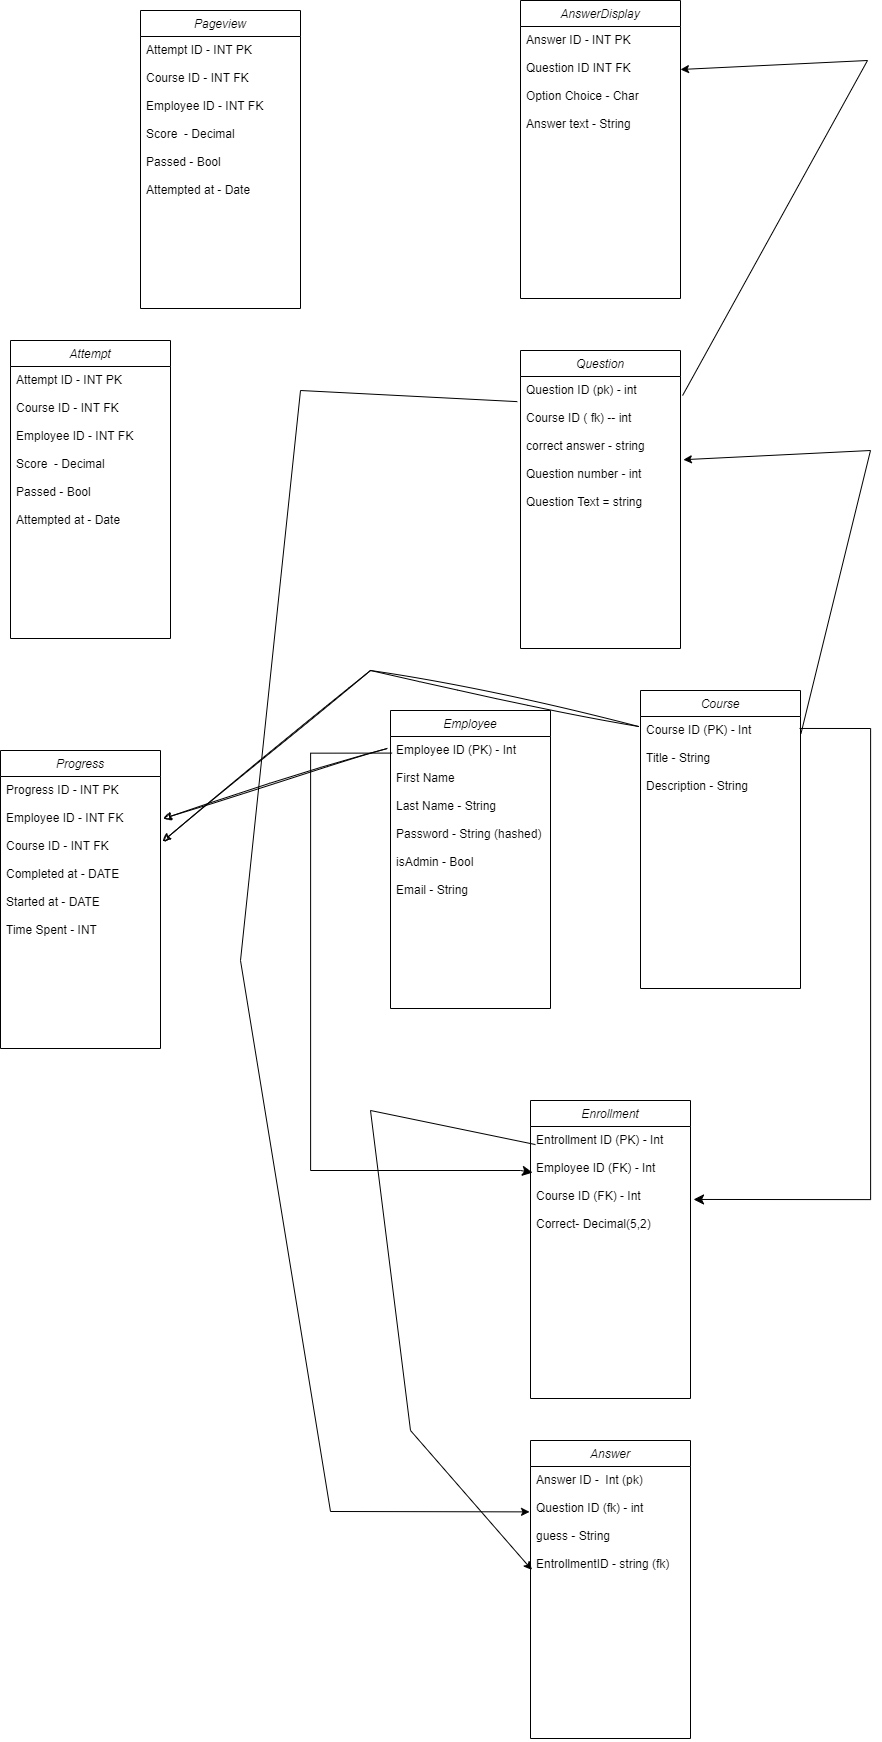

The diagram above was exported from draw.io. Its source (the exported page's mxGraphModel, read from the mxfile embedded in the PNG):
<mxGraphModel dx="3125" dy="2322" grid="1" gridSize="10" guides="1" tooltips="1" connect="1" arrows="1" fold="1" page="1" pageScale="1" pageWidth="827" pageHeight="1169" math="0" shadow="0">
  <root>
    <mxCell id="WIyWlLk6GJQsqaUBKTNV-0" />
    <mxCell id="WIyWlLk6GJQsqaUBKTNV-1" parent="WIyWlLk6GJQsqaUBKTNV-0" />
    <mxCell id="zkfFHV4jXpPFQw0GAbJ--0" value="Employee" style="swimlane;fontStyle=2;align=center;verticalAlign=top;childLayout=stackLayout;horizontal=1;startSize=26;horizontalStack=0;resizeParent=1;resizeLast=0;collapsible=1;marginBottom=0;rounded=0;shadow=0;strokeWidth=1;" parent="WIyWlLk6GJQsqaUBKTNV-1" vertex="1">
      <mxGeometry x="220" y="170" width="160" height="298" as="geometry">
        <mxRectangle x="230" y="140" width="160" height="26" as="alternateBounds" />
      </mxGeometry>
    </mxCell>
    <mxCell id="zkfFHV4jXpPFQw0GAbJ--1" value="Employee ID (PK) - Int&#10;&#10;First Name&#10;&#10;Last Name - String&#10;&#10;Password - String (hashed)&#10;&#10;isAdmin - Bool&#10;&#10;Email - String&#10;&#10;" style="text;align=left;verticalAlign=top;spacingLeft=4;spacingRight=4;overflow=hidden;rotatable=0;points=[[0,0.5],[1,0.5]];portConstraint=eastwest;fontColor=default;" parent="zkfFHV4jXpPFQw0GAbJ--0" vertex="1">
      <mxGeometry y="26" width="160" height="244" as="geometry" />
    </mxCell>
    <mxCell id="zkfFHV4jXpPFQw0GAbJ--3" value="&#10;&#10;&#10;" style="text;align=left;verticalAlign=top;spacingLeft=4;spacingRight=4;overflow=hidden;rotatable=0;points=[[0,0.5],[1,0.5]];portConstraint=eastwest;rounded=0;shadow=0;html=0;fontColor=default;" parent="zkfFHV4jXpPFQw0GAbJ--0" vertex="1">
      <mxGeometry y="270" width="160" height="28" as="geometry" />
    </mxCell>
    <mxCell id="UcZwlbwgFThIz_sPrnjF-1" value="Course" style="swimlane;fontStyle=2;align=center;verticalAlign=top;childLayout=stackLayout;horizontal=1;startSize=26;horizontalStack=0;resizeParent=1;resizeLast=0;collapsible=1;marginBottom=0;rounded=0;shadow=0;strokeWidth=1;" parent="WIyWlLk6GJQsqaUBKTNV-1" vertex="1">
      <mxGeometry x="470" y="150" width="160" height="298" as="geometry">
        <mxRectangle x="230" y="140" width="160" height="26" as="alternateBounds" />
      </mxGeometry>
    </mxCell>
    <mxCell id="UcZwlbwgFThIz_sPrnjF-2" value="Course ID (PK) - Int&#10;&#10;Title - String&#10;&#10;Description - String&#10;&#10;" style="text;align=left;verticalAlign=top;spacingLeft=4;spacingRight=4;overflow=hidden;rotatable=0;points=[[0,0.5],[1,0.5]];portConstraint=eastwest;fontColor=default;" parent="UcZwlbwgFThIz_sPrnjF-1" vertex="1">
      <mxGeometry y="26" width="160" height="244" as="geometry" />
    </mxCell>
    <mxCell id="UcZwlbwgFThIz_sPrnjF-3" value="&#10;&#10;&#10;" style="text;align=left;verticalAlign=top;spacingLeft=4;spacingRight=4;overflow=hidden;rotatable=0;points=[[0,0.5],[1,0.5]];portConstraint=eastwest;rounded=0;shadow=0;html=0;fontColor=default;" parent="UcZwlbwgFThIz_sPrnjF-1" vertex="1">
      <mxGeometry y="270" width="160" height="28" as="geometry" />
    </mxCell>
    <mxCell id="UcZwlbwgFThIz_sPrnjF-4" value="Enrollment" style="swimlane;fontStyle=2;align=center;verticalAlign=top;childLayout=stackLayout;horizontal=1;startSize=26;horizontalStack=0;resizeParent=1;resizeLast=0;collapsible=1;marginBottom=0;rounded=0;shadow=0;strokeWidth=1;" parent="WIyWlLk6GJQsqaUBKTNV-1" vertex="1">
      <mxGeometry x="360" y="560" width="160" height="298" as="geometry">
        <mxRectangle x="230" y="140" width="160" height="26" as="alternateBounds" />
      </mxGeometry>
    </mxCell>
    <mxCell id="UcZwlbwgFThIz_sPrnjF-5" value="Entrollment ID (PK) - Int&#10;&#10;Employee ID (FK) - Int&#10;&#10;Course ID (FK) - Int&#10;&#10;Correct- Decimal(5,2)&#10;&#10;&#10;&#10;" style="text;align=left;verticalAlign=top;spacingLeft=4;spacingRight=4;overflow=hidden;rotatable=0;points=[[0,0.5],[1,0.5]];portConstraint=eastwest;fontColor=default;" parent="UcZwlbwgFThIz_sPrnjF-4" vertex="1">
      <mxGeometry y="26" width="160" height="244" as="geometry" />
    </mxCell>
    <mxCell id="UcZwlbwgFThIz_sPrnjF-6" value="&#10;&#10;&#10;" style="text;align=left;verticalAlign=top;spacingLeft=4;spacingRight=4;overflow=hidden;rotatable=0;points=[[0,0.5],[1,0.5]];portConstraint=eastwest;rounded=0;shadow=0;html=0;fontColor=default;" parent="UcZwlbwgFThIz_sPrnjF-4" vertex="1">
      <mxGeometry y="270" width="160" height="28" as="geometry" />
    </mxCell>
    <mxCell id="UcZwlbwgFThIz_sPrnjF-7" value="" style="edgeStyle=segmentEdgeStyle;endArrow=classic;html=1;curved=0;rounded=0;endSize=8;startSize=8;exitX=0.01;exitY=0.068;exitDx=0;exitDy=0;exitPerimeter=0;entryX=0.013;entryY=0.189;entryDx=0;entryDy=0;entryPerimeter=0;" parent="WIyWlLk6GJQsqaUBKTNV-1" source="zkfFHV4jXpPFQw0GAbJ--1" target="UcZwlbwgFThIz_sPrnjF-5" edge="1">
      <mxGeometry width="50" height="50" relative="1" as="geometry">
        <mxPoint x="196.96000000000004" y="213.08000000000004" as="sourcePoint" />
        <mxPoint x="350" y="600" as="targetPoint" />
        <Array as="points">
          <mxPoint x="140" y="213" />
          <mxPoint x="140" y="630" />
          <mxPoint x="350" y="630" />
          <mxPoint x="350" y="632" />
        </Array>
      </mxGeometry>
    </mxCell>
    <mxCell id="UcZwlbwgFThIz_sPrnjF-8" value="" style="edgeStyle=segmentEdgeStyle;endArrow=classic;html=1;curved=0;rounded=0;endSize=8;startSize=8;entryX=1.019;entryY=0.299;entryDx=0;entryDy=0;entryPerimeter=0;exitX=0.994;exitY=0.049;exitDx=0;exitDy=0;exitPerimeter=0;" parent="WIyWlLk6GJQsqaUBKTNV-1" source="UcZwlbwgFThIz_sPrnjF-2" target="UcZwlbwgFThIz_sPrnjF-5" edge="1">
      <mxGeometry width="50" height="50" relative="1" as="geometry">
        <mxPoint x="640" y="190" as="sourcePoint" />
        <mxPoint x="750" y="430" as="targetPoint" />
        <Array as="points">
          <mxPoint x="700" y="188" />
          <mxPoint x="700" y="659" />
        </Array>
      </mxGeometry>
    </mxCell>
    <mxCell id="00tCyYz6HfbST3fphfPO-1" value="Question" style="swimlane;fontStyle=2;align=center;verticalAlign=top;childLayout=stackLayout;horizontal=1;startSize=26;horizontalStack=0;resizeParent=1;resizeLast=0;collapsible=1;marginBottom=0;rounded=0;shadow=0;strokeWidth=1;" parent="WIyWlLk6GJQsqaUBKTNV-1" vertex="1">
      <mxGeometry x="350" y="-190" width="160" height="298" as="geometry">
        <mxRectangle x="230" y="140" width="160" height="26" as="alternateBounds" />
      </mxGeometry>
    </mxCell>
    <mxCell id="00tCyYz6HfbST3fphfPO-2" value="Question ID (pk) - int&#10;&#10;Course ID ( fk) -- int&#10;&#10;correct answer - string&#10;&#10;Question number - int&#10;&#10;Question Text = string" style="text;align=left;verticalAlign=top;spacingLeft=4;spacingRight=4;overflow=hidden;rotatable=0;points=[[0,0.5],[1,0.5]];portConstraint=eastwest;fontColor=default;" parent="00tCyYz6HfbST3fphfPO-1" vertex="1">
      <mxGeometry y="26" width="160" height="244" as="geometry" />
    </mxCell>
    <mxCell id="00tCyYz6HfbST3fphfPO-3" value="&#10;&#10;&#10;" style="text;align=left;verticalAlign=top;spacingLeft=4;spacingRight=4;overflow=hidden;rotatable=0;points=[[0,0.5],[1,0.5]];portConstraint=eastwest;rounded=0;shadow=0;html=0;fontColor=default;" parent="00tCyYz6HfbST3fphfPO-1" vertex="1">
      <mxGeometry y="270" width="160" height="28" as="geometry" />
    </mxCell>
    <mxCell id="00tCyYz6HfbST3fphfPO-4" value="Answer" style="swimlane;fontStyle=2;align=center;verticalAlign=top;childLayout=stackLayout;horizontal=1;startSize=26;horizontalStack=0;resizeParent=1;resizeLast=0;collapsible=1;marginBottom=0;rounded=0;shadow=0;strokeWidth=1;" parent="WIyWlLk6GJQsqaUBKTNV-1" vertex="1">
      <mxGeometry x="360" y="900" width="160" height="298" as="geometry">
        <mxRectangle x="230" y="140" width="160" height="26" as="alternateBounds" />
      </mxGeometry>
    </mxCell>
    <mxCell id="00tCyYz6HfbST3fphfPO-5" value="Answer ID -  Int (pk)&#10;&#10;Question ID (fk) - int&#10;&#10;guess - String&#10;&#10;EntrollmentID - string (fk)&#10;" style="text;align=left;verticalAlign=top;spacingLeft=4;spacingRight=4;overflow=hidden;rotatable=0;points=[[0,0.5],[1,0.5]];portConstraint=eastwest;fontColor=default;" parent="00tCyYz6HfbST3fphfPO-4" vertex="1">
      <mxGeometry y="26" width="160" height="244" as="geometry" />
    </mxCell>
    <mxCell id="00tCyYz6HfbST3fphfPO-6" value="&#10;&#10;&#10;" style="text;align=left;verticalAlign=top;spacingLeft=4;spacingRight=4;overflow=hidden;rotatable=0;points=[[0,0.5],[1,0.5]];portConstraint=eastwest;rounded=0;shadow=0;html=0;fontColor=default;" parent="00tCyYz6HfbST3fphfPO-4" vertex="1">
      <mxGeometry y="270" width="160" height="28" as="geometry" />
    </mxCell>
    <mxCell id="00tCyYz6HfbST3fphfPO-7" value="" style="endArrow=classic;html=1;rounded=0;entryX=-0.006;entryY=0.186;entryDx=0;entryDy=0;entryPerimeter=0;exitX=-0.02;exitY=0.103;exitDx=0;exitDy=0;exitPerimeter=0;" parent="WIyWlLk6GJQsqaUBKTNV-1" source="00tCyYz6HfbST3fphfPO-2" target="00tCyYz6HfbST3fphfPO-5" edge="1">
      <mxGeometry width="50" height="50" relative="1" as="geometry">
        <mxPoint x="170" y="-170" as="sourcePoint" />
        <mxPoint x="240" y="870" as="targetPoint" />
        <Array as="points">
          <mxPoint x="130" y="-150" />
          <mxPoint x="70" y="420" />
          <mxPoint x="160" y="971" />
        </Array>
      </mxGeometry>
    </mxCell>
    <mxCell id="00tCyYz6HfbST3fphfPO-8" value="" style="endArrow=classic;html=1;rounded=0;entryX=0.009;entryY=0.424;entryDx=0;entryDy=0;entryPerimeter=0;exitX=0.031;exitY=0.074;exitDx=0;exitDy=0;exitPerimeter=0;" parent="WIyWlLk6GJQsqaUBKTNV-1" source="UcZwlbwgFThIz_sPrnjF-5" target="00tCyYz6HfbST3fphfPO-5" edge="1">
      <mxGeometry width="50" height="50" relative="1" as="geometry">
        <mxPoint x="220" y="580" as="sourcePoint" />
        <mxPoint x="240" y="860" as="targetPoint" />
        <Array as="points">
          <mxPoint x="200" y="570" />
          <mxPoint x="240" y="890" />
        </Array>
      </mxGeometry>
    </mxCell>
    <mxCell id="00tCyYz6HfbST3fphfPO-9" value="" style="endArrow=classic;html=1;rounded=0;exitX=1.003;exitY=0.07;exitDx=0;exitDy=0;exitPerimeter=0;entryX=1.018;entryY=0.341;entryDx=0;entryDy=0;entryPerimeter=0;" parent="WIyWlLk6GJQsqaUBKTNV-1" source="UcZwlbwgFThIz_sPrnjF-2" target="00tCyYz6HfbST3fphfPO-2" edge="1">
      <mxGeometry width="50" height="50" relative="1" as="geometry">
        <mxPoint x="570" y="-60" as="sourcePoint" />
        <mxPoint x="610" y="30" as="targetPoint" />
        <Array as="points">
          <mxPoint x="700" y="-90" />
        </Array>
      </mxGeometry>
    </mxCell>
    <mxCell id="4UowXMXBk7O8-dyWjXLk-0" value="AnswerDisplay" style="swimlane;fontStyle=2;align=center;verticalAlign=top;childLayout=stackLayout;horizontal=1;startSize=26;horizontalStack=0;resizeParent=1;resizeLast=0;collapsible=1;marginBottom=0;rounded=0;shadow=0;strokeWidth=1;" parent="WIyWlLk6GJQsqaUBKTNV-1" vertex="1">
      <mxGeometry x="350" y="-540" width="160" height="298" as="geometry">
        <mxRectangle x="230" y="140" width="160" height="26" as="alternateBounds" />
      </mxGeometry>
    </mxCell>
    <mxCell id="4UowXMXBk7O8-dyWjXLk-1" value="Answer ID - INT PK&#10;&#10;Question ID INT FK&#10;&#10;Option Choice - Char&#10;&#10;Answer text - String" style="text;align=left;verticalAlign=top;spacingLeft=4;spacingRight=4;overflow=hidden;rotatable=0;points=[[0,0.5],[1,0.5]];portConstraint=eastwest;fontColor=default;" parent="4UowXMXBk7O8-dyWjXLk-0" vertex="1">
      <mxGeometry y="26" width="160" height="244" as="geometry" />
    </mxCell>
    <mxCell id="4UowXMXBk7O8-dyWjXLk-2" value="&#10;&#10;&#10;" style="text;align=left;verticalAlign=top;spacingLeft=4;spacingRight=4;overflow=hidden;rotatable=0;points=[[0,0.5],[1,0.5]];portConstraint=eastwest;rounded=0;shadow=0;html=0;fontColor=default;" parent="4UowXMXBk7O8-dyWjXLk-0" vertex="1">
      <mxGeometry y="270" width="160" height="28" as="geometry" />
    </mxCell>
    <mxCell id="4UowXMXBk7O8-dyWjXLk-10" value="" style="endArrow=classic;html=1;rounded=0;exitX=1.013;exitY=0.078;exitDx=0;exitDy=0;exitPerimeter=0;entryX=1.018;entryY=0.341;entryDx=0;entryDy=0;entryPerimeter=0;" parent="WIyWlLk6GJQsqaUBKTNV-1" source="00tCyYz6HfbST3fphfPO-2" edge="1">
      <mxGeometry width="50" height="50" relative="1" as="geometry">
        <mxPoint x="627" y="-197" as="sourcePoint" />
        <mxPoint x="510" y="-471" as="targetPoint" />
        <Array as="points">
          <mxPoint x="697" y="-480" />
        </Array>
      </mxGeometry>
    </mxCell>
    <mxCell id="4UowXMXBk7O8-dyWjXLk-11" value="Progress" style="swimlane;fontStyle=2;align=center;verticalAlign=top;childLayout=stackLayout;horizontal=1;startSize=26;horizontalStack=0;resizeParent=1;resizeLast=0;collapsible=1;marginBottom=0;rounded=0;shadow=0;strokeWidth=1;" parent="WIyWlLk6GJQsqaUBKTNV-1" vertex="1">
      <mxGeometry x="-170" y="210" width="160" height="298" as="geometry">
        <mxRectangle x="230" y="140" width="160" height="26" as="alternateBounds" />
      </mxGeometry>
    </mxCell>
    <mxCell id="4UowXMXBk7O8-dyWjXLk-12" value="Progress ID - INT PK&#10;&#10;Employee ID - INT FK&#10;&#10;Course ID - INT FK&#10;&#10;Completed at - DATE&#10;&#10;Started at - DATE&#10;&#10;Time Spent - INT&#10;&#10;" style="text;align=left;verticalAlign=top;spacingLeft=4;spacingRight=4;overflow=hidden;rotatable=0;points=[[0,0.5],[1,0.5]];portConstraint=eastwest;fontColor=default;" parent="4UowXMXBk7O8-dyWjXLk-11" vertex="1">
      <mxGeometry y="26" width="160" height="244" as="geometry" />
    </mxCell>
    <mxCell id="4UowXMXBk7O8-dyWjXLk-13" value="&#10;&#10;&#10;" style="text;align=left;verticalAlign=top;spacingLeft=4;spacingRight=4;overflow=hidden;rotatable=0;points=[[0,0.5],[1,0.5]];portConstraint=eastwest;rounded=0;shadow=0;html=0;fontColor=default;" parent="4UowXMXBk7O8-dyWjXLk-11" vertex="1">
      <mxGeometry y="270" width="160" height="28" as="geometry" />
    </mxCell>
    <mxCell id="4UowXMXBk7O8-dyWjXLk-14" value="" style="endArrow=classic;html=1;rounded=0;sketch=1;hachureGap=4;jiggle=2;curveFitting=1;fontFamily=Architects Daughter;fontSource=https%3A%2F%2Ffonts.googleapis.com%2Fcss%3Ffamily%3DArchitects%2BDaughter;entryX=1.013;entryY=0.266;entryDx=0;entryDy=0;entryPerimeter=0;exitX=-0.012;exitY=0.041;exitDx=0;exitDy=0;exitPerimeter=0;" parent="WIyWlLk6GJQsqaUBKTNV-1" source="UcZwlbwgFThIz_sPrnjF-2" target="4UowXMXBk7O8-dyWjXLk-12" edge="1">
      <mxGeometry width="50" height="50" relative="1" as="geometry">
        <mxPoint x="420" y="110" as="sourcePoint" />
        <mxPoint x="470" y="60" as="targetPoint" />
        <Array as="points">
          <mxPoint x="200" y="130" />
        </Array>
      </mxGeometry>
    </mxCell>
    <mxCell id="4UowXMXBk7O8-dyWjXLk-15" value="" style="endArrow=classic;html=1;rounded=0;sketch=1;hachureGap=4;jiggle=2;curveFitting=1;fontFamily=Architects Daughter;fontSource=https%3A%2F%2Ffonts.googleapis.com%2Fcss%3Ffamily%3DArchitects%2BDaughter;exitX=-0.019;exitY=0.049;exitDx=0;exitDy=0;exitPerimeter=0;entryX=1.019;entryY=0.172;entryDx=0;entryDy=0;entryPerimeter=0;" parent="WIyWlLk6GJQsqaUBKTNV-1" source="zkfFHV4jXpPFQw0GAbJ--1" target="4UowXMXBk7O8-dyWjXLk-12" edge="1">
      <mxGeometry width="50" height="50" relative="1" as="geometry">
        <mxPoint x="200" y="120" as="sourcePoint" />
        <mxPoint x="250" y="70" as="targetPoint" />
      </mxGeometry>
    </mxCell>
    <mxCell id="4UowXMXBk7O8-dyWjXLk-20" value="Attempt" style="swimlane;fontStyle=2;align=center;verticalAlign=top;childLayout=stackLayout;horizontal=1;startSize=26;horizontalStack=0;resizeParent=1;resizeLast=0;collapsible=1;marginBottom=0;rounded=0;shadow=0;strokeWidth=1;" parent="WIyWlLk6GJQsqaUBKTNV-1" vertex="1">
      <mxGeometry x="-160" y="-200" width="160" height="298" as="geometry">
        <mxRectangle x="230" y="140" width="160" height="26" as="alternateBounds" />
      </mxGeometry>
    </mxCell>
    <mxCell id="4UowXMXBk7O8-dyWjXLk-21" value="Attempt ID - INT PK&#10;&#10;Course ID - INT FK&#10;&#10;Employee ID - INT FK&#10;&#10;Score  - Decimal&#10;&#10;Passed - Bool&#10;&#10;Attempted at - Date" style="text;align=left;verticalAlign=top;spacingLeft=4;spacingRight=4;overflow=hidden;rotatable=0;points=[[0,0.5],[1,0.5]];portConstraint=eastwest;fontColor=default;" parent="4UowXMXBk7O8-dyWjXLk-20" vertex="1">
      <mxGeometry y="26" width="160" height="244" as="geometry" />
    </mxCell>
    <mxCell id="4UowXMXBk7O8-dyWjXLk-22" value="&#10;&#10;&#10;" style="text;align=left;verticalAlign=top;spacingLeft=4;spacingRight=4;overflow=hidden;rotatable=0;points=[[0,0.5],[1,0.5]];portConstraint=eastwest;rounded=0;shadow=0;html=0;fontColor=default;" parent="4UowXMXBk7O8-dyWjXLk-20" vertex="1">
      <mxGeometry y="270" width="160" height="28" as="geometry" />
    </mxCell>
    <mxCell id="4UowXMXBk7O8-dyWjXLk-23" value="Pageview" style="swimlane;fontStyle=2;align=center;verticalAlign=top;childLayout=stackLayout;horizontal=1;startSize=26;horizontalStack=0;resizeParent=1;resizeLast=0;collapsible=1;marginBottom=0;rounded=0;shadow=0;strokeWidth=1;" parent="WIyWlLk6GJQsqaUBKTNV-1" vertex="1">
      <mxGeometry x="-30" y="-530" width="160" height="298" as="geometry">
        <mxRectangle x="230" y="140" width="160" height="26" as="alternateBounds" />
      </mxGeometry>
    </mxCell>
    <mxCell id="4UowXMXBk7O8-dyWjXLk-24" value="Attempt ID - INT PK&#10;&#10;Course ID - INT FK&#10;&#10;Employee ID - INT FK&#10;&#10;Score  - Decimal&#10;&#10;Passed - Bool&#10;&#10;Attempted at - Date" style="text;align=left;verticalAlign=top;spacingLeft=4;spacingRight=4;overflow=hidden;rotatable=0;points=[[0,0.5],[1,0.5]];portConstraint=eastwest;fontColor=default;" parent="4UowXMXBk7O8-dyWjXLk-23" vertex="1">
      <mxGeometry y="26" width="160" height="244" as="geometry" />
    </mxCell>
    <mxCell id="4UowXMXBk7O8-dyWjXLk-25" value="&#10;&#10;&#10;" style="text;align=left;verticalAlign=top;spacingLeft=4;spacingRight=4;overflow=hidden;rotatable=0;points=[[0,0.5],[1,0.5]];portConstraint=eastwest;rounded=0;shadow=0;html=0;fontColor=default;" parent="4UowXMXBk7O8-dyWjXLk-23" vertex="1">
      <mxGeometry y="270" width="160" height="28" as="geometry" />
    </mxCell>
  </root>
</mxGraphModel>